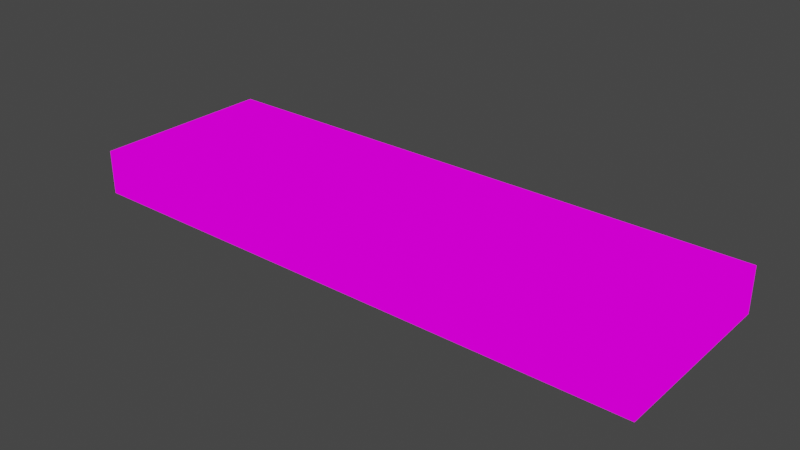 # Source: bamboo.blend  (saved by Blender 2.80.75; exported with 4.5.12 LTS)
import bpy
from mathutils import Matrix  # noqa: F401  (used for matrix-valued properties, if any)

bpy.ops.wm.read_factory_settings(use_empty=True)
scene = bpy.context.scene
scene.name = 'Scene'

# ---- collections
col_collection = bpy.data.collections.new('Collection'); scene.collection.children.link(col_collection)

# ---- images (referenced by path relative to the original .blend; pixels are not part of the script)
import os
ASSET_DIR = os.environ.get("B2B_ASSET_DIR", "")  # directory of the original .blend (textures are referenced by path, not embedded)
HERE = os.path.dirname(os.path.abspath(__file__))  # packed textures are extracted next to this script under _unpacked/

def load_image(name, relpath, width, height, colorspace="sRGB"):
    """Load a texture the original file referenced (path relative to the .blend, or extracted next to this script)."""
    p = next((c for c in (os.path.join(HERE, relpath), os.path.join(ASSET_DIR, relpath)) if relpath and os.path.exists(c)), "")
    if p:
        img = bpy.data.images.load(p, check_existing=True)
        img.name = name
    else:  # same state as the original file: an image datablock whose file is absent (Cycles renders it pink)
        img = bpy.data.images.new(name, width, height)
        img.source = "FILE"
        img.filepath = "//" + (relpath or name)
    img.colorspace_settings.name = colorspace
    return img
img_bamboo_png = load_image('bamboo.png', 'bamboo.png', 1024, 1024, 'sRGB')

# ---- materials (node trees are filled in below, after node groups)
mat_bamboo = bpy.data.materials.new('bamboo')
mat_bamboo.use_transparent_shadow = False

# ---- material node trees
mat_bamboo.use_nodes = True; mat_bamboo.node_tree.nodes.clear()
_N = mat_bamboo.node_tree.nodes; _L = mat_bamboo.node_tree.links
n0 = _N.new('ShaderNodeOutputMaterial'); n0.name = 'Material Output'; n0.location = (300, 300)
n1 = _N.new('ShaderNodeEmission'); n1.name = 'Emission'; n1.location = (10, 300)
n2 = _N.new('ShaderNodeTexImage'); n2.name = 'Image Texture'; n2.location = (-280, 260)
n2.image = img_bamboo_png
_L.new(n1.outputs[0], n0.inputs[0])
_L.new(n2.outputs[0], n1.inputs[0])
n0.is_active_output = True

# ---- world
world_world = bpy.data.worlds.new('World'); scene.world = world_world
world_world.use_nodes = True; world_world.node_tree.nodes.clear()
_N = world_world.node_tree.nodes; _L = world_world.node_tree.links
n0 = _N.new('ShaderNodeOutputWorld'); n0.name = 'World Output'; n0.location = (300, 300)
n1 = _N.new('ShaderNodeBackground'); n1.name = 'Background'; n1.location = (10, 300)
n1.inputs[0].default_value = (0.05088, 0.05088, 0.05088, 1.0)
_L.new(n1.outputs[0], n0.inputs[0])
n0.is_active_output = True
world_world.color = (0.05088, 0.05088, 0.05088)
world_world.use_sun_shadow = False
world_world.sun_shadow_jitter_overblur = 0.0

# ---- meshes
me_cube_001 = bpy.data.meshes.new('Cube.001')
me_cube_001.from_pydata([(-1.0, -1.0, -1.0), (-1.0, -1.0, 1.0), (-1.0, 1.0, -1.0), (-1.0, 1.0, 1.0), (1.0, -1.0, -1.0), (1.0, -1.0, 1.0), (1.0, 1.0, -1.0), (1.0, 1.0, 1.0)], [], [(0, 1, 3, 2), (2, 3, 7, 6), (6, 7, 5, 4), (4, 5, 1, 0), (2, 6, 4, 0), (7, 3, 1, 5)])
_uv = me_cube_001.uv_layers.new(name='UVMap')
_uv.uv.foreach_set('vector', [0.2008, 0.7314, 0.2008, 0.7314, 0.9077, 0.733, 0.9077, 0.733, 0.9077, 0.733, 0.9077, 0.733, 0.918, 0.04185, 0.918, 0.04185, 0.918, 0.04185, 0.918, 0.04185, 0.2019, 0.0549, 0.2019, 0.0549, 0.2019, 0.0549, 0.2019, 0.0549, 0.2008, 0.7314, 0.2008, 0.7314, 0.9077, 0.733, 0.918, 0.04185, 0.2019, 0.0549, 0.2008, 0.7314, 0.918, 0.04185, 0.9077, 0.733, 0.2008, 0.7314, 0.2019, 0.0549])
me_cube_001.materials.append(mat_bamboo)
me_cube_001.use_remesh_preserve_volume = False
me_cube_001.use_remesh_preserve_attributes = False
me_cube_001.use_mirror_vertex_groups = False
me_cube_001.update()

# ---- objects
ob_cube = bpy.data.objects.new('Cube', me_cube_001)

# ---- transforms, parenting, visibility, modifiers, constraints
ob_cube.location = (0.0, 0.0, 0.0)
ob_cube.scale = (3.113, 1.0, 0.2416)
ob_cube.lineart.crease_threshold = 0.0

# ---- collection membership
col_collection.objects.link(ob_cube)

# ---- scene / render settings (as saved in the file)
scene.frame_start = 1; scene.frame_end = 250; scene.frame_set(1)
scene.render.engine = 'BLENDER_EEVEE_NEXT'
scene.cycles.use_denoising = False
scene.cycles.samples = 128
scene.cycles.sampling_pattern = 'TABULATED_SOBOL'
scene.cycles.use_adaptive_sampling = False
scene.cycles.use_light_tree = False
scene.view_settings.view_transform = 'Filmic'
bpy.context.view_layer.update()

# ---- added for rendering (the .blend has no active camera): camera
cam_auto = bpy.data.cameras.new('AutoCamera')
cam_auto.lens = 50.0
cam_auto.sensor_width = 36.0
cam_auto.clip_end = 1000.0
ob_auto_camera = bpy.data.objects.new('AutoCamera', cam_auto)
scene.collection.objects.link(ob_auto_camera)
ob_auto_camera.location = (6.06637, -7.27965, 4.8531)
ob_auto_camera.rotation_euler = (1.09748, -7.21219e-08, 0.694738)
scene.camera = ob_auto_camera
bpy.context.view_layer.update()
